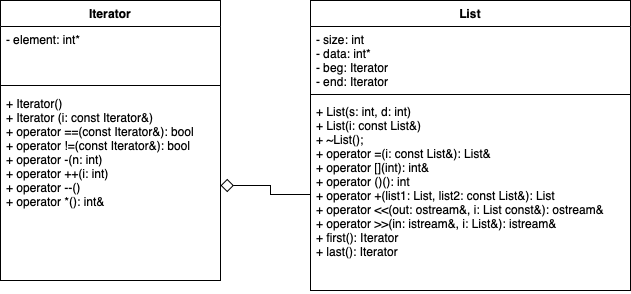

The diagram above was exported from draw.io. Its source (the exported page's mxGraphModel, read from the mxfile embedded in the PNG):
<mxGraphModel dx="1186" dy="812" grid="1" gridSize="10" guides="1" tooltips="1" connect="1" arrows="1" fold="1" page="1" pageScale="1" pageWidth="1169" pageHeight="826" background="#ffffff" math="0" shadow="0">
  <root>
    <mxCell id="0" />
    <mxCell id="1" parent="0" />
    <mxCell id="20" value="" style="endArrow=open;strokeColor=#FF0000;endFill=1;rounded=0" parent="1" target="18" edge="1">
      <mxGeometry relative="1" as="geometry">
        <mxPoint x="334.5" y="478" as="sourcePoint" />
      </mxGeometry>
    </mxCell>
    <mxCell id="HzF2CFW_oXePgtQJux6Y-41" value="Iterator" style="swimlane;fontStyle=1;align=center;verticalAlign=top;childLayout=stackLayout;horizontal=1;startSize=26;horizontalStack=0;resizeParent=1;resizeParentMax=0;resizeLast=0;collapsible=1;marginBottom=0;" vertex="1" parent="1">
      <mxGeometry x="260" y="130" width="220" height="280" as="geometry" />
    </mxCell>
    <mxCell id="HzF2CFW_oXePgtQJux6Y-42" value="- element: int*" style="text;strokeColor=none;fillColor=none;align=left;verticalAlign=top;spacingLeft=4;spacingRight=4;overflow=hidden;rotatable=0;points=[[0,0.5],[1,0.5]];portConstraint=eastwest;" vertex="1" parent="HzF2CFW_oXePgtQJux6Y-41">
      <mxGeometry y="26" width="220" height="54" as="geometry" />
    </mxCell>
    <mxCell id="HzF2CFW_oXePgtQJux6Y-43" value="" style="line;strokeWidth=1;fillColor=none;align=left;verticalAlign=middle;spacingTop=-1;spacingLeft=3;spacingRight=3;rotatable=0;labelPosition=right;points=[];portConstraint=eastwest;" vertex="1" parent="HzF2CFW_oXePgtQJux6Y-41">
      <mxGeometry y="80" width="220" height="10" as="geometry" />
    </mxCell>
    <mxCell id="HzF2CFW_oXePgtQJux6Y-44" value="+ Iterator()&#10;+ Iterator (i: const Iterator&amp;)&#10;+ operator ==(const Iterator&amp;): bool&#10;+ operator !=(const Iterator&amp;): bool&#10;+ operator -(n: int)&#10;+ operator ++(i: int) &#10;+ operator --() &#10;+ operator *(): int&amp; " style="text;strokeColor=none;fillColor=none;align=left;verticalAlign=top;spacingLeft=4;spacingRight=4;overflow=hidden;rotatable=0;points=[[0,0.5],[1,0.5]];portConstraint=eastwest;" vertex="1" parent="HzF2CFW_oXePgtQJux6Y-41">
      <mxGeometry y="90" width="220" height="190" as="geometry" />
    </mxCell>
    <mxCell id="HzF2CFW_oXePgtQJux6Y-45" value="List" style="swimlane;fontStyle=1;align=center;verticalAlign=top;childLayout=stackLayout;horizontal=1;startSize=26;horizontalStack=0;resizeParent=1;resizeParentMax=0;resizeLast=0;collapsible=1;marginBottom=0;" vertex="1" parent="1">
      <mxGeometry x="570" y="130" width="320" height="290" as="geometry" />
    </mxCell>
    <mxCell id="HzF2CFW_oXePgtQJux6Y-46" value="- size: int&#10;- data: int*&#10;- beg: Iterator&#10;- end: Iterator" style="text;strokeColor=none;fillColor=none;align=left;verticalAlign=top;spacingLeft=4;spacingRight=4;overflow=hidden;rotatable=0;points=[[0,0.5],[1,0.5]];portConstraint=eastwest;" vertex="1" parent="HzF2CFW_oXePgtQJux6Y-45">
      <mxGeometry y="26" width="320" height="64" as="geometry" />
    </mxCell>
    <mxCell id="HzF2CFW_oXePgtQJux6Y-47" value="" style="line;strokeWidth=1;fillColor=none;align=left;verticalAlign=middle;spacingTop=-1;spacingLeft=3;spacingRight=3;rotatable=0;labelPosition=right;points=[];portConstraint=eastwest;" vertex="1" parent="HzF2CFW_oXePgtQJux6Y-45">
      <mxGeometry y="90" width="320" height="8" as="geometry" />
    </mxCell>
    <mxCell id="HzF2CFW_oXePgtQJux6Y-48" value="+ List(s: int, d: int)&#10;+ List(i: const List&amp;)&#10;+ ~List(); &#10;+ operator =(i: const List&amp;): List&amp; &#10;+ operator [](int): int&amp;&#10;+ operator ()(): int&#10;+ operator +(list1: List, list2: const List&amp;): List&#10;+ operator &lt;&lt;(out: ostream&amp;, i: List const&amp;): ostream&amp;&#10;+ operator &gt;&gt;(in: istream&amp;, i: List&amp;): istream&amp;&#10;+ first(): Iterator&#10;+ last(): Iterator" style="text;strokeColor=none;fillColor=none;align=left;verticalAlign=top;spacingLeft=4;spacingRight=4;overflow=hidden;rotatable=0;points=[[0,0.5],[1,0.5]];portConstraint=eastwest;" vertex="1" parent="HzF2CFW_oXePgtQJux6Y-45">
      <mxGeometry y="98" width="320" height="192" as="geometry" />
    </mxCell>
    <mxCell id="HzF2CFW_oXePgtQJux6Y-52" style="edgeStyle=orthogonalEdgeStyle;orthogonalLoop=1;jettySize=auto;html=1;exitX=0;exitY=0.5;exitDx=0;exitDy=0;entryX=1;entryY=0.5;entryDx=0;entryDy=0;rounded=0;endArrow=diamond;endFill=0;strokeWidth=1;endSize=11;" edge="1" parent="1" source="HzF2CFW_oXePgtQJux6Y-48" target="HzF2CFW_oXePgtQJux6Y-44">
      <mxGeometry relative="1" as="geometry" />
    </mxCell>
  </root>
</mxGraphModel>